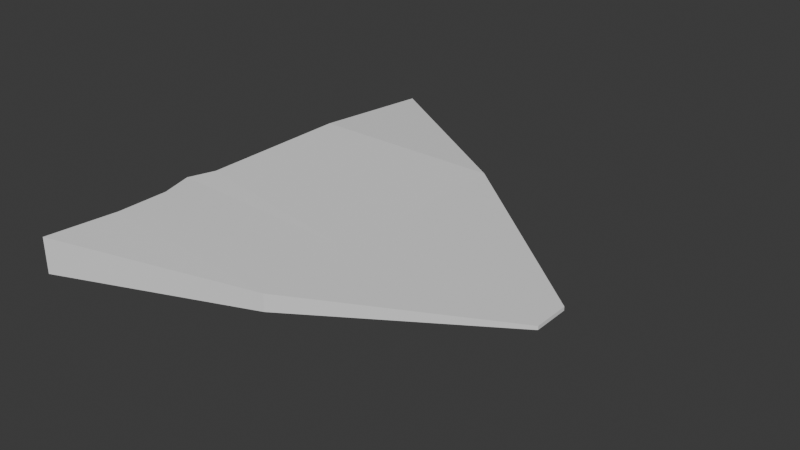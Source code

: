 # Source: wingL.blend  (saved by Blender 4.4.30; exported with 4.5.12 LTS)
import bpy
from mathutils import Matrix  # noqa: F401  (used for matrix-valued properties, if any)

bpy.ops.wm.read_factory_settings(use_empty=True)
scene = bpy.context.scene
scene.name = 'Scene'

# ---- collections
col_collection = bpy.data.collections.new('Collection'); scene.collection.children.link(col_collection)

# ---- world
world_world = bpy.data.worlds.new('World'); scene.world = world_world
world_world.use_nodes = True; world_world.node_tree.nodes.clear()
_N = world_world.node_tree.nodes; _L = world_world.node_tree.links
n0 = _N.new('ShaderNodeOutputWorld'); n0.name = 'World Output'; n0.location = (300, 300)
n1 = _N.new('ShaderNodeBackground'); n1.name = 'Background'; n1.location = (10, 300)
n1.inputs[0].default_value = (0.05088, 0.05088, 0.05088, 1.0)
_L.new(n1.outputs[0], n0.inputs[0])
n0.is_active_output = True
world_world.color = (0.05088, 0.05088, 0.05088)
world_world.sun_shadow_jitter_overblur = 0.0

# ---- meshes
me_002 = bpy.data.meshes.new('立方体.002')
me_002.from_pydata([(-0.02786, -0.9413, -0.06249), (-0.02786, -0.9413, 0.07768), (0.01724, 0.9333, -0.07663), (0.01724, 0.9333, 0.03235), (1.481, -0.2681, 0.000513), (1.481, -0.2681, 0.01468), (1.481, -0.124, 0.000513), (1.481, -0.124, 0.01468), (0.7492, 0.468, -0.02568), (0.7492, 0.468, 0.04087), (0.7492, -0.6889, -0.02568), (0.7492, -0.6889, 0.04087), (0.01486, 0.3984, -0.06249), (0.01486, 0.3984, 0.07768), (1.481, -0.1651, 0.000513), (1.481, -0.1651, 0.01468), (0.7492, 0.1379, 0.04087), (0.7492, 0.1379, -0.02568), (0.01015, -0.6623, -0.06249), (1.481, -0.2466, 0.01468), (0.7492, -0.5167, 0.04087), (0.7492, -0.5167, -0.02568), (0.01015, -0.6623, 0.07768), (1.481, -0.2466, 0.000513), (-0.0252, -0.3255, 0.07768), (1.481, -0.2208, 0.000513), (-0.0252, -0.3255, -0.06249), (1.481, -0.2208, 0.01468), (0.7492, -0.3088, 0.04087), (0.7492, -0.3088, -0.02568), (0.01212, -0.2187, 0.07768), (1.481, -0.2125, 0.000513), (0.01212, -0.2187, -0.06249), (1.481, -0.2125, 0.01468), (0.7492, -0.2429, 0.04087), (0.7492, -0.2429, -0.02568), (0.01107, -0.4557, -0.06249), (1.481, -0.2308, 0.01468), (0.7492, -0.3892, 0.04087), (0.7492, -0.3892, -0.02568), (0.01107, -0.4557, 0.07768), (1.481, -0.2308, 0.000513)], [], [(12, 13, 3), (6, 8, 9), (4, 23, 19), (0, 10, 11), (21, 23, 4), (11, 20, 22), (5, 19, 20), (18, 21, 10), (10, 4, 5), (8, 2, 3), (12, 2, 8), (7, 9, 16), (9, 3, 13), (17, 8, 6), (14, 6, 7), (32, 30, 13), (18, 0, 1), (36, 39, 21), (19, 37, 38), (20, 38, 40), (39, 41, 23), (23, 41, 37), (25, 31, 33), (35, 31, 25), (28, 34, 30), (27, 33, 34), (32, 35, 29), (36, 40, 24), (32, 12, 17), (15, 16, 34), (16, 13, 30), (35, 17, 14), (31, 14, 15), (26, 24, 30), (36, 18, 22), (41, 25, 27), (29, 25, 41), (28, 24, 40), (37, 27, 28), (36, 26, 29), (12, 3, 2), (6, 9, 7), (4, 19, 5), (0, 11, 1), (21, 4, 10), (11, 22, 1), (5, 20, 11), (18, 10, 0), (10, 5, 11), (8, 3, 9), (12, 8, 17), (7, 16, 15), (9, 13, 16), (17, 6, 14), (14, 7, 15), (32, 13, 12), (18, 1, 22), (36, 21, 18), (19, 38, 20), (20, 40, 22), (39, 23, 21), (23, 37, 19), (25, 33, 27), (35, 25, 29), (28, 30, 24), (27, 34, 28), (32, 29, 26), (36, 24, 26), (32, 17, 35), (15, 34, 33), (16, 30, 34), (35, 14, 31), (31, 15, 33), (26, 30, 32), (36, 22, 40), (41, 27, 37), (29, 41, 39), (28, 40, 38), (37, 28, 38), (36, 29, 39)])
me_002.polygons.foreach_set('use_smooth', [True] * 80)
_k = set([(0, 1), (0, 10), (0, 18), (1, 11), (1, 22), (2, 3), (2, 8), (2, 12), (3, 9), (3, 13), (4, 5), (4, 10), (4, 23), (5, 11), (5, 19), (6, 7), (6, 8), (6, 14), (7, 9), (7, 15), (8, 9), (8, 12), (8, 17), (9, 13), (9, 16), (10, 11), (10, 21), (11, 22), (12, 32), (13, 30), (14, 31), (15, 33), (16, 34), (17, 32), (18, 22), (18, 36), (19, 37), (22, 40), (23, 41), (24, 26), (24, 28), (24, 30), (24, 40), (25, 31), (25, 41), (26, 29), (26, 32), (26, 36), (27, 33), (27, 37), (28, 30), (28, 38), (29, 32), (29, 36), (30, 32), (36, 40)])
me_002.attributes.new('sharp_edge', 'BOOLEAN', 'EDGE').data.foreach_set('value', [ (min(e.vertices), max(e.vertices)) in _k for e in me_002.edges])
_uv = me_002.uv_layers.new(name='UVMap')
_uv.uv.foreach_set('vector', [0.375, 0.1787, 0.625, 0.1787, 0.625, 0.25, 0.375, 0.5, 0.375, 0.375, 0.625, 0.375, 0.375, 0.75, 0.375, 0.7128, 0.625, 0.7128, 0.375, 1.0, 0.375, 0.875, 0.625, 0.875, 0.25, 0.7128, 0.375, 0.7128, 0.375, 0.75, 0.75, 0.75, 0.75, 0.7128, 0.875, 0.7128, 0.625, 0.75, 0.625, 0.7128, 0.75, 0.7128, 0.125, 0.7128, 0.25, 0.7128, 0.25, 0.75, 0.375, 0.875, 0.375, 0.75, 0.625, 0.75, 0.375, 0.375, 0.375, 0.25, 0.625, 0.25, 0.125, 0.5713, 0.125, 0.5, 0.25, 0.5, 0.625, 0.5, 0.75, 0.5, 0.75, 0.5713, 0.75, 0.5, 0.875, 0.5, 0.875, 0.5713, 0.25, 0.5713, 0.25, 0.5, 0.375, 0.5, 0.375, 0.5713, 0.375, 0.5, 0.625, 0.5, 0.375, 0.09637, 0.625, 0.09637, 0.625, 0.1787, 0.375, 0.03721, 0.375, 0.0, 0.625, 0.0, 0.125, 0.6852, 0.25, 0.6852, 0.25, 0.7128, 0.625, 0.7128, 0.625, 0.6852, 0.75, 0.6852, 0.75, 0.7128, 0.75, 0.6852, 0.875, 0.6852, 0.25, 0.6852, 0.375, 0.6852, 0.375, 0.7128, 0.375, 0.7128, 0.375, 0.6852, 0.625, 0.6852, 0.375, 0.6679, 0.375, 0.6536, 0.625, 0.6536, 0.25, 0.6536, 0.375, 0.6536, 0.375, 0.6679, 0.75, 0.6679, 0.75, 0.6536, 0.875, 0.6536, 0.625, 0.6679, 0.625, 0.6536, 0.75, 0.6536, 0.125, 0.6536, 0.25, 0.6536, 0.25, 0.6679, 0.375, 0.06475, 0.625, 0.06475, 0.625, 0.08213, 0.125, 0.6536, 0.125, 0.5713, 0.25, 0.5713, 0.625, 0.5713, 0.75, 0.5713, 0.75, 0.6536, 0.75, 0.5713, 0.875, 0.5713, 0.875, 0.6536, 0.25, 0.6536, 0.25, 0.5713, 0.375, 0.5713, 0.375, 0.6536, 0.375, 0.5713, 0.625, 0.5713, 0.375, 0.08213, 0.625, 0.08213, 0.625, 0.09637, 0.375, 0.06475, 0.375, 0.03721, 0.625, 0.03721, 0.375, 0.6852, 0.375, 0.6679, 0.625, 0.6679, 0.25, 0.6679, 0.375, 0.6679, 0.375, 0.6852, 0.75, 0.6679, 0.875, 0.6679, 0.875, 0.6852, 0.625, 0.6852, 0.625, 0.6679, 0.75, 0.6679, 0.125, 0.6852, 0.125, 0.6679, 0.25, 0.6679, 0.375, 0.1787, 0.625, 0.25, 0.375, 0.25, 0.375, 0.5, 0.625, 0.375, 0.625, 0.5, 0.375, 0.75, 0.625, 0.7128, 0.625, 0.75, 0.375, 1.0, 0.625, 0.875, 0.625, 1.0, 0.25, 0.7128, 0.375, 0.75, 0.25, 0.75, 0.75, 0.75, 0.875, 0.7128, 0.875, 0.75, 0.625, 0.75, 0.75, 0.7128, 0.75, 0.75, 0.125, 0.7128, 0.25, 0.75, 0.125, 0.75, 0.375, 0.875, 0.625, 0.75, 0.625, 0.875, 0.375, 0.375, 0.625, 0.25, 0.625, 0.375, 0.125, 0.5713, 0.25, 0.5, 0.25, 0.5713, 0.625, 0.5, 0.75, 0.5713, 0.625, 0.5713, 0.75, 0.5, 0.875, 0.5713, 0.75, 0.5713, 0.25, 0.5713, 0.375, 0.5, 0.375, 0.5713, 0.375, 0.5713, 0.625, 0.5, 0.625, 0.5713, 0.375, 0.09637, 0.625, 0.1787, 0.375, 0.1787, 0.375, 0.03721, 0.625, 0.0, 0.625, 0.03721, 0.125, 0.6852, 0.25, 0.7128, 0.125, 0.7128, 0.625, 0.7128, 0.75, 0.6852, 0.75, 0.7128, 0.75, 0.7128, 0.875, 0.6852, 0.875, 0.7128, 0.25, 0.6852, 0.375, 0.7128, 0.25, 0.7128, 0.375, 0.7128, 0.625, 0.6852, 0.625, 0.7128, 0.375, 0.6679, 0.625, 0.6536, 0.625, 0.6679, 0.25, 0.6536, 0.375, 0.6679, 0.25, 0.6679, 0.75, 0.6679, 0.875, 0.6536, 0.875, 0.6679, 0.625, 0.6679, 0.75, 0.6536, 0.75, 0.6679, 0.125, 0.6536, 0.25, 0.6679, 0.125, 0.6679, 0.375, 0.06475, 0.625, 0.08213, 0.375, 0.08213, 0.125, 0.6536, 0.25, 0.5713, 0.25, 0.6536, 0.625, 0.5713, 0.75, 0.6536, 0.625, 0.6536, 0.75, 0.5713, 0.875, 0.6536, 0.75, 0.6536, 0.25, 0.6536, 0.375, 0.5713, 0.375, 0.6536, 0.375, 0.6536, 0.625, 0.5713, 0.625, 0.6536, 0.375, 0.08213, 0.625, 0.09637, 0.375, 0.09637, 0.375, 0.06475, 0.625, 0.03721, 0.625, 0.06475, 0.375, 0.6852, 0.625, 0.6679, 0.625, 0.6852, 0.25, 0.6679, 0.375, 0.6852, 0.25, 0.6852, 0.75, 0.6679, 0.875, 0.6852, 0.75, 0.6852, 0.625, 0.6852, 0.75, 0.6679, 0.75, 0.6852, 0.125, 0.6852, 0.25, 0.6679, 0.25, 0.6852])
me_002.update()
me_002.normals_split_custom_set([tuple(v) for v in zip(*[iter([-1.0, 0.004443, 0.0, -1.0, 0.004443, 0.0, -1.0, 0.004444, 0.0, 0.6289, 0.7775, 0.0, 0.6289, 0.7775, 0.0, 0.6289, 0.7775, 0.0, 1.0, 8.52e-07, 0.0, 1.0, 2.844e-06, 0.0, 1.0, -3.382e-06, 0.0, 0.3089, -0.9511, 0.0, 0.3089, -0.9511, 0.0, 0.3089, -0.9511, 0.0, 0.04277, -9.805e-06, -0.9991, 0.03576, -2.425e-08, -0.9994, 0.03576, -7.196e-08, -0.9994, 0.05031, 0.003302, 0.9987, 0.04277, -9.666e-06, 0.9991, 0.04978, -0.0001894, 0.9988, 0.03576, 8.241e-09, 0.9994, 0.03576, 1.82e-07, 0.9994, 0.04277, -9.666e-06, 0.9991, 0.04924, -0.006821, -0.9988, 0.04277, -9.805e-06, -0.9991, 0.05337, 0.0001459, -0.9986, 0.4984, -0.867, 0.0, 0.4984, -0.867, 0.0, 0.4984, -0.867, 0.0, 0.5364, 0.8439, 0.0, 0.5364, 0.8439, 0.0, 0.5364, 0.8439, 0.0, 0.05256, -0.02663, -0.9983, 0.05256, -0.02663, -0.9983, 0.05256, -0.02663, -0.9983, 0.03576, 1.168e-07, 0.9994, 0.03576, 7.717e-08, 0.9994, 0.03576, 7.406e-08, 0.9994, 0.04192, 0.08418, 0.9956, 0.04192, 0.08418, 0.9956, 0.04192, 0.08418, 0.9956, 0.03683, 0.00547, -0.9993, 0.03576, -7.703e-08, -0.9994, 0.03576, -1.645e-07, -0.9994, 1.0, 2.214e-06, 0.0, 1.0, 0.0, 0.0, 1.0, -3.001e-07, 0.0, -1.0, 0.004442, 0.0, -1.0, 0.004442, 0.0, -1.0, 0.004443, 0.0, -0.9909, 0.135, 0.0, -0.9909, 0.135, 0.0, -0.9909, 0.135, 0.0, 0.04978, -0.0001866, -0.9988, 0.0434, -0.006952, -0.999, 0.04277, -9.805e-06, -0.9991, 0.03576, 1.82e-07, 0.9994, 0.03576, 1.429e-07, 0.9994, 0.04975, -2.543e-07, 0.9988, 0.04277, -9.666e-06, 0.9991, 0.04975, -2.543e-07, 0.9988, 0.04815, 0.0128, 0.9988, 0.0434, -0.006952, -0.999, 0.03576, -1.615e-07, -0.9994, 0.03576, -2.425e-08, -0.9994, 1.0, 2.844e-06, 0.0, 1.0, 1.334e-06, 0.0, 1.0, 5.592e-07, 0.0, 1.0, 1.389e-06, 0.0, 1.0, -1.664e-06, 0.0, 1.0, 9.842e-08, 0.0, 0.03581, -0.000503, -0.9994, 0.03576, 1.693e-07, -0.9994, 0.03576, 2.406e-08, -0.9994, 0.03946, -0.006171, 0.9992, 0.04983, -2.791e-07, 0.9988, 0.04994, -0.0001468, 0.9988, 0.03576, 1.101e-09, 0.9994, 0.03576, 5.506e-08, 0.9994, 0.04983, -2.791e-07, 0.9988, 0.04987, -8.783e-08, -0.9988, 0.03581, -0.000503, -0.9994, 0.03552, -0.0005171, -0.9994, -0.9634, -0.2682, 0.0, -0.9634, -0.2682, 0.0, -0.9634, -0.2682, 0.0, 0.04998, -0.0002221, -0.9988, 0.05, -0.0001643, -0.9987, 0.05003, -8.692e-05, -0.9987, 0.03576, 1.071e-07, 0.9994, 0.03576, 7.406e-08, 0.9994, 0.04983, -2.791e-07, 0.9988, 0.04997, -5.579e-05, 0.9988, 0.05, -0.0001641, 0.9987, 0.04994, -0.0001468, 0.9988, 0.03581, -0.000503, -0.9994, 0.03683, 0.00547, -0.9993, 0.03576, -7.367e-08, -0.9994, 1.0, -1.664e-06, 0.0, 1.0, 2.214e-06, 0.0, 1.0, 1.057e-06, 0.0, -0.944, 0.33, 0.0, -0.944, 0.33, 0.0, -0.944, 0.33, 0.0, -1.0, 0.004445, 0.0, -1.0, 0.004445, 0.0, -1.0, 0.004445, 0.0, 1.0, 1.334e-06, 0.0, 1.0, 1.389e-06, 0.0, 1.0, 6.231e-06, 0.0, 0.03552, -0.0005171, -0.9994, 0.03576, 2.406e-08, -0.9994, 0.03576, -1.615e-07, -0.9994, 0.05786, 5.249e-05, 0.9983, 0.04719, 0.01314, 0.9988, 0.04815, 0.0128, 0.9988, 0.03576, 1.429e-07, 0.9994, 0.03576, 1.101e-09, 0.9994, 0.03946, -0.006171, 0.9992, 0.04719, 0.01314, -0.9988, 0.04719, 0.01314, -0.9988, 0.04719, 0.01314, -0.9988, -1.0, 0.004443, 0.0, -1.0, 0.004444, 0.0, -1.0, 0.004444, 0.0, 0.6289, 0.7775, 0.0, 0.6289, 0.7775, 0.0, 0.6289, 0.7775, 0.0, 1.0, 8.52e-07, 0.0, 1.0, -3.382e-06, 0.0, 1.0, -5.904e-06, 0.0, 0.3089, -0.9511, 0.0, 0.3089, -0.9511, 0.0, 0.3089, -0.9511, 0.0, 0.04277, -9.805e-06, -0.9991, 0.03576, -7.196e-08, -0.9994, 0.03576, -8.861e-08, -0.9994, 0.0495, -0.006742, 0.9988, 0.0495, -0.006742, 0.9988, 0.0495, -0.006742, 0.9988, 0.03576, 8.241e-09, 0.9994, 0.04277, -9.666e-06, 0.9991, 0.05031, 0.003302, 0.9987, 0.04924, -0.006821, -0.9988, 0.05337, 0.0001459, -0.9986, 0.0495, -0.006742, -0.9988, 0.4984, -0.867, 0.0, 0.4984, -0.867, 0.0, 0.4984, -0.867, 0.0, 0.5364, 0.8439, 0.0, 0.5364, 0.8439, 0.0, 0.5364, 0.8439, 0.0, 0.05, -0.0001643, -0.9987, 0.05006, -7.275e-08, -0.9987, 0.05003, -8.692e-05, -0.9987, 0.03576, 1.168e-07, 0.9994, 0.03576, 7.406e-08, 0.9994, 0.03576, 1.071e-07, 0.9994, 0.05006, 6.906e-08, 0.9987, 0.05, -0.0001641, 0.9987, 0.04997, -5.579e-05, 0.9988, 0.03683, 0.00547, -0.9993, 0.03576, -1.645e-07, -0.9994, 0.03576, -7.367e-08, -0.9994, 1.0, 2.214e-06, 0.0, 1.0, -3.001e-07, 0.0, 1.0, 1.057e-06, 0.0, -1.0, 0.004442, 0.0, -1.0, 0.004443, 0.0, -1.0, 0.004443, 0.0, -0.9909, 0.135, 0.0, -0.9909, 0.135, 0.0, -0.9909, 0.135, 0.0, 0.04978, -0.0001866, -0.9988, 0.04277, -9.805e-06, -0.9991, 0.04924, -0.006821, -0.9988, 0.03576, 1.82e-07, 0.9994, 0.04975, -2.543e-07, 0.9988, 0.04277, -9.666e-06, 0.9991, 0.04277, -9.666e-06, 0.9991, 0.04815, 0.0128, 0.9988, 0.04978, -0.0001894, 0.9988, 0.0434, -0.006952, -0.999, 0.03576, -2.425e-08, -0.9994, 0.04277, -9.805e-06, -0.9991, 1.0, 2.844e-06, 0.0, 1.0, 5.592e-07, 0.0, 1.0, -3.382e-06, 0.0, 1.0, 1.389e-06, 0.0, 1.0, 9.842e-08, 0.0, 1.0, 6.231e-06, 0.0, 0.03581, -0.000503, -0.9994, 0.03576, 2.406e-08, -0.9994, 0.03552, -0.0005171, -0.9994, 0.04782, -0.01672, 0.9987, 0.04782, -0.01672, 0.9987, 0.04782, -0.01672, 0.9987, 0.03576, 1.101e-09, 0.9994, 0.04983, -2.791e-07, 0.9988, 0.03946, -0.006171, 0.9992, 0.04782, -0.01672, -0.9987, 0.04782, -0.01672, -0.9987, 0.04782, -0.01672, -0.9987, -0.9634, -0.2682, 0.0, -0.9634, -0.2682, 0.0, -0.9634, -0.2682, 0.0, 0.04987, -8.783e-08, -0.9988, 0.03683, 0.00547, -0.9993, 0.03581, -0.000503, -0.9994, 0.03576, 1.071e-07, 0.9994, 0.04983, -2.791e-07, 0.9988, 0.03576, 5.506e-08, 0.9994, 0.04997, -5.579e-05, 0.9988, 0.04994, -0.0001468, 0.9988, 0.04983, -2.791e-07, 0.9988, 0.03581, -0.000503, -0.9994, 0.03576, -7.367e-08, -0.9994, 0.03576, 1.693e-07, -0.9994, 1.0, -1.664e-06, 0.0, 1.0, 1.057e-06, 0.0, 1.0, 9.842e-08, 0.0, -0.944, 0.33, 0.0, -0.944, 0.33, 0.0, -0.944, 0.33, 0.0, -1.0, 0.004445, 0.0, -1.0, 0.004445, 0.0, -1.0, 0.004445, 0.0, 1.0, 1.334e-06, 0.0, 1.0, 6.231e-06, 0.0, 1.0, 5.592e-07, 0.0, 0.03552, -0.0005171, -0.9994, 0.03576, -1.615e-07, -0.9994, 0.0434, -0.006952, -0.999, 0.05786, 5.249e-05, 0.9983, 0.04815, 0.0128, 0.9988, 0.04975, -2.543e-07, 0.9988, 0.03576, 1.429e-07, 0.9994, 0.03946, -0.006171, 0.9992, 0.04975, -2.543e-07, 0.9988, 0.04978, -0.0001866, -0.9988, 0.03552, -0.0005171, -0.9994, 0.0434, -0.006952, -0.999])] * 3)])

# ---- objects
ob_002 = bpy.data.objects.new('立方体.002', me_002)

# ---- transforms, parenting, visibility, modifiers, constraints
ob_002.location = (0.0, 0.0, 0.0)

# ---- collection membership
col_collection.objects.link(ob_002)

# ---- scene / render settings (as saved in the file)
scene.frame_start = 1; scene.frame_end = 250; scene.frame_set(1)
scene.render.engine = 'BLENDER_EEVEE_NEXT'
bpy.context.view_layer.update()

# ---- added for rendering (the .blend has no active camera and no usable light): camera, sun
cam_auto = bpy.data.cameras.new('AutoCamera')
cam_auto.lens = 50.0
cam_auto.sensor_width = 36.0
cam_auto.clip_end = 1000.0
ob_auto_camera = bpy.data.objects.new('AutoCamera', cam_auto)
scene.collection.objects.link(ob_auto_camera)
ob_auto_camera.location = (2.95787, -2.6814, 1.78546)
ob_auto_camera.rotation_euler = (1.09748, -7.21219e-08, 0.694738)
scene.camera = ob_auto_camera
light_auto_sun = bpy.data.lights.new('AutoSun', 'SUN')
light_auto_sun.energy = 3.0
light_auto_sun.angle = 0.0523599
ob_auto_sun = bpy.data.objects.new('AutoSun', light_auto_sun)
scene.collection.objects.link(ob_auto_sun)
ob_auto_sun.rotation_euler = (0.872665, 0.174533, 0.523599)
bpy.context.view_layer.update()
